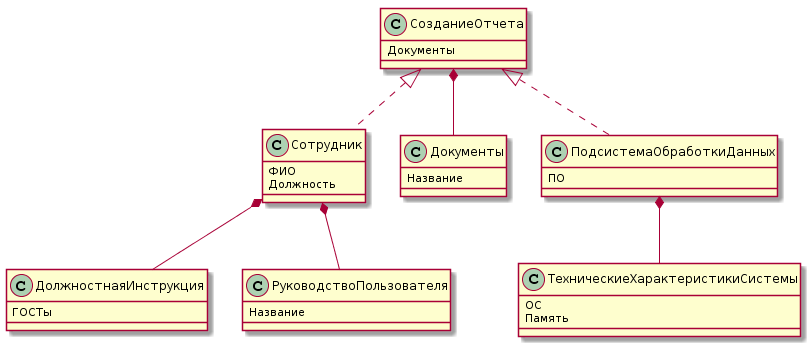

The diagram above was rendered by PlantUML. Its source (embedded in the PNG):
@startuml
class СозданиеОтчета {
Документы
}
class Сотрудник {
ФИО
Должность
}
class Документы {
Название
}
class ПодсистемаОбработкиДанных {
ПО
}
class ДолжностнаяИнструкция {
ГОСТы
}
class ТехническиеХарактеристикиСистемы {
ОС
Память
}
class РуководствоПользователя {
Название
}

СозданиеОтчета *-- Документы
СозданиеОтчета <|.. Сотрудник
СозданиеОтчета <|.. ПодсистемаОбработкиДанных 
ПодсистемаОбработкиДанных *-- ТехническиеХарактеристикиСистемы
Сотрудник *-- ДолжностнаяИнструкция 
Сотрудник *-- РуководствоПользователя
@enduml